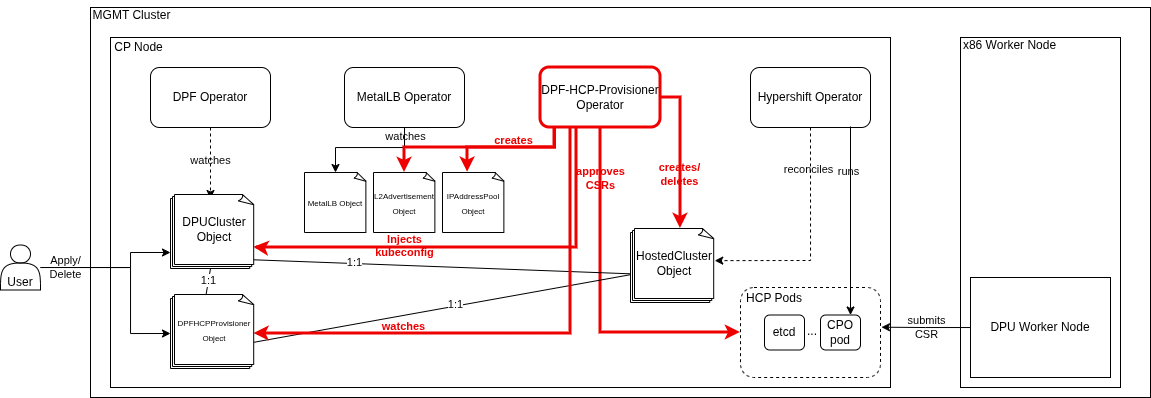

The diagram above was exported from draw.io. Its source (the exported page's mxGraphModel, read from the mxfile embedded in the PNG):
<mxGraphModel dx="1833" dy="523" grid="1" gridSize="10" guides="1" tooltips="1" connect="1" arrows="1" fold="1" page="1" pageScale="1" pageWidth="850" pageHeight="1100" math="0" shadow="0">
  <root>
    <mxCell id="0" />
    <mxCell id="1" parent="0" />
    <mxCell id="eJBku15Cn6M9Zpfmc-zQ-20" parent="1" style="rounded=0;whiteSpace=wrap;html=1;fillColor=default;align=left;" value="" vertex="1">
      <mxGeometry height="390" width="1060" x="-100" y="100" as="geometry" />
    </mxCell>
    <mxCell id="eJBku15Cn6M9Zpfmc-zQ-30" parent="1" style="rounded=0;whiteSpace=wrap;html=1;" value="" vertex="1">
      <mxGeometry height="350" width="780" x="-80" y="130" as="geometry" />
    </mxCell>
    <mxCell id="eJBku15Cn6M9Zpfmc-zQ-49" edge="1" parent="1" source="eJBku15Cn6M9Zpfmc-zQ-3" style="edgeStyle=orthogonalEdgeStyle;rounded=0;orthogonalLoop=1;jettySize=auto;html=1;dashed=1;" target="eJBku15Cn6M9Zpfmc-zQ-26" value="">
      <mxGeometry relative="1" as="geometry" />
    </mxCell>
    <mxCell id="eJBku15Cn6M9Zpfmc-zQ-53" connectable="0" parent="eJBku15Cn6M9Zpfmc-zQ-49" style="edgeLabel;html=1;align=center;verticalAlign=middle;resizable=0;points=[];labelBackgroundColor=none;" value="watches" vertex="1">
      <mxGeometry relative="1" x="-0.2878" y="2" as="geometry">
        <mxPoint x="-2" y="7" as="offset" />
      </mxGeometry>
    </mxCell>
    <mxCell id="eJBku15Cn6M9Zpfmc-zQ-3" parent="1" style="rounded=1;whiteSpace=wrap;html=1;" value="DPF Operator" vertex="1">
      <mxGeometry height="60" width="120" x="-40" y="160" as="geometry" />
    </mxCell>
    <mxCell id="eJBku15Cn6M9Zpfmc-zQ-10" edge="1" parent="1" style="edgeStyle=orthogonalEdgeStyle;rounded=0;orthogonalLoop=1;jettySize=auto;html=1;exitX=0.25;exitY=1;exitDx=0;exitDy=0;strokeWidth=3;strokeColor=#EE0000;entryX=0.992;entryY=0.754;entryDx=0;entryDy=0;entryPerimeter=0;" target="OWttFwDLO_x2ieYnFk1D-2">
      <mxGeometry relative="1" as="geometry">
        <Array as="points">
          <mxPoint x="386" y="340" />
          <mxPoint x="66" y="340" />
        </Array>
        <mxPoint x="386" y="220" as="sourcePoint" />
        <mxPoint x="66" y="340" as="targetPoint" />
      </mxGeometry>
    </mxCell>
    <mxCell id="eJBku15Cn6M9Zpfmc-zQ-11" edge="1" parent="1" source="eJBku15Cn6M9Zpfmc-zQ-4" style="edgeStyle=orthogonalEdgeStyle;rounded=0;orthogonalLoop=1;jettySize=auto;html=1;exitX=1;exitY=0.5;exitDx=0;exitDy=0;entryX=0.574;entryY=-0.001;entryDx=0;entryDy=0;entryPerimeter=0;strokeWidth=3;strokeColor=#EE0000;" target="OWttFwDLO_x2ieYnFk1D-6" value="">
      <mxGeometry relative="1" as="geometry">
        <mxPoint x="490" y="320" as="targetPoint" />
      </mxGeometry>
    </mxCell>
    <mxCell id="eJBku15Cn6M9Zpfmc-zQ-17" connectable="0" parent="eJBku15Cn6M9Zpfmc-zQ-11" style="edgeLabel;html=1;align=center;verticalAlign=middle;resizable=0;points=[];labelBackgroundColor=none;fontColor=#EE0000;fontStyle=1" value="creates/&lt;div&gt;deletes&lt;/div&gt;" vertex="1">
      <mxGeometry relative="1" x="0.0382" y="-1" as="geometry">
        <mxPoint y="18" as="offset" />
      </mxGeometry>
    </mxCell>
    <mxCell id="eJBku15Cn6M9Zpfmc-zQ-46" edge="1" parent="1" source="eJBku15Cn6M9Zpfmc-zQ-4" style="edgeStyle=orthogonalEdgeStyle;rounded=0;orthogonalLoop=1;jettySize=auto;html=1;entryX=0;entryY=0.5;entryDx=0;entryDy=0;exitX=0.5;exitY=1;exitDx=0;exitDy=0;strokeWidth=3;strokeColor=#EE0000;" target="eJBku15Cn6M9Zpfmc-zQ-41">
      <mxGeometry relative="1" as="geometry">
        <Array as="points">
          <mxPoint x="410" y="425" />
        </Array>
      </mxGeometry>
    </mxCell>
    <mxCell id="eJBku15Cn6M9Zpfmc-zQ-47" connectable="0" parent="eJBku15Cn6M9Zpfmc-zQ-46" style="edgeLabel;html=1;align=center;verticalAlign=middle;resizable=0;points=[];labelBackgroundColor=none;fontColor=#EE0000;fontStyle=1" value="approves&lt;br&gt;CSRs" vertex="1">
      <mxGeometry relative="1" x="-0.4773" y="-2" as="geometry">
        <mxPoint x="2" y="-40" as="offset" />
      </mxGeometry>
    </mxCell>
    <mxCell id="eJBku15Cn6M9Zpfmc-zQ-4" parent="1" style="rounded=1;whiteSpace=wrap;html=1;strokeColor=#EE0000;strokeWidth=3;" value="DPF-HCP-Provisioner Operator" vertex="1">
      <mxGeometry height="60" width="120" x="350" y="160" as="geometry" />
    </mxCell>
    <mxCell id="eJBku15Cn6M9Zpfmc-zQ-13" edge="1" parent="1" source="eJBku15Cn6M9Zpfmc-zQ-5" style="edgeStyle=orthogonalEdgeStyle;rounded=0;orthogonalLoop=1;jettySize=auto;html=1;entryX=1.003;entryY=0.459;entryDx=0;entryDy=0;exitX=0.5;exitY=1;exitDx=0;exitDy=0;dashed=1;entryPerimeter=0;" target="OWttFwDLO_x2ieYnFk1D-6">
      <mxGeometry relative="1" as="geometry">
        <Array as="points">
          <mxPoint x="620" y="353" />
          <mxPoint x="610" y="353" />
        </Array>
        <mxPoint x="520" y="352.5" as="targetPoint" />
      </mxGeometry>
    </mxCell>
    <mxCell id="eJBku15Cn6M9Zpfmc-zQ-14" connectable="0" parent="eJBku15Cn6M9Zpfmc-zQ-13" style="edgeLabel;html=1;align=center;verticalAlign=middle;resizable=0;points=[];labelBackgroundColor=none;" value="reconciles" vertex="1">
      <mxGeometry relative="1" x="-0.38" y="1" as="geometry">
        <mxPoint x="-3" y="-29" as="offset" />
      </mxGeometry>
    </mxCell>
    <mxCell id="eJBku15Cn6M9Zpfmc-zQ-5" parent="1" style="rounded=1;whiteSpace=wrap;html=1;" value="Hypershift Operator" vertex="1">
      <mxGeometry height="60" width="120" x="560" y="160" as="geometry" />
    </mxCell>
    <mxCell id="eJBku15Cn6M9Zpfmc-zQ-21" parent="1" style="text;html=1;align=center;verticalAlign=middle;resizable=0;points=[];autosize=1;strokeColor=none;fillColor=none;" value="MGMT Cluster" vertex="1">
      <mxGeometry height="30" width="100" x="-109" y="93" as="geometry" />
    </mxCell>
    <mxCell id="eJBku15Cn6M9Zpfmc-zQ-22" parent="1" style="shape=actor;whiteSpace=wrap;html=1;" value="&lt;div&gt;&lt;br&gt;&lt;/div&gt;&lt;div&gt;&lt;span style=&quot;background-color: transparent; color: light-dark(rgb(0, 0, 0), rgb(255, 255, 255));&quot;&gt;&lt;br&gt;&lt;/span&gt;&lt;/div&gt;&lt;div&gt;&lt;span style=&quot;background-color: transparent; color: light-dark(rgb(0, 0, 0), rgb(255, 255, 255));&quot;&gt;User&lt;/span&gt;&lt;/div&gt;" vertex="1">
      <mxGeometry height="45" width="40" x="-190" y="337.5" as="geometry" />
    </mxCell>
    <mxCell id="itLne7eh-lssY0_YnblA-6" edge="1" parent="1" source="eJBku15Cn6M9Zpfmc-zQ-26" style="rounded=0;orthogonalLoop=1;jettySize=auto;html=1;entryX=-0.003;entryY=0.59;entryDx=0;entryDy=0;entryPerimeter=0;endArrow=none;endFill=0;exitX=0.999;exitY=0.874;exitDx=0;exitDy=0;exitPerimeter=0;" target="eJBku15Cn6M9Zpfmc-zQ-27">
      <mxGeometry relative="1" as="geometry">
        <mxPoint x="60" y="353.5858681277159" as="sourcePoint" />
        <mxPoint x="443.44000000000005" y="387.96000000000004" as="targetPoint" />
      </mxGeometry>
    </mxCell>
    <mxCell id="itLne7eh-lssY0_YnblA-8" connectable="0" parent="itLne7eh-lssY0_YnblA-6" style="edgeLabel;html=1;align=center;verticalAlign=middle;resizable=0;points=[];" value="1:1" vertex="1">
      <mxGeometry relative="1" x="-0.4513" y="-1" as="geometry">
        <mxPoint y="-2" as="offset" />
      </mxGeometry>
    </mxCell>
    <mxCell id="eJBku15Cn6M9Zpfmc-zQ-26" parent="1" style="whiteSpace=wrap;html=1;shape=mxgraph.basic.document" value="&lt;div&gt;&lt;span style=&quot;background-color: transparent; color: light-dark(rgb(0, 0, 0), rgb(255, 255, 255));&quot;&gt;DPUCluster&lt;/span&gt;&lt;/div&gt;&lt;div&gt;Object&lt;/div&gt;" vertex="1">
      <mxGeometry height="70" width="80" x="-20" y="291" as="geometry" />
    </mxCell>
    <mxCell id="eJBku15Cn6M9Zpfmc-zQ-27" parent="1" style="whiteSpace=wrap;html=1;shape=mxgraph.basic.document" value="HostedCluster&lt;div&gt;Object&lt;/div&gt;" vertex="1">
      <mxGeometry height="70" width="80" x="440" y="325" as="geometry" />
    </mxCell>
    <mxCell id="eJBku15Cn6M9Zpfmc-zQ-31" parent="1" style="text;html=1;align=center;verticalAlign=middle;resizable=0;points=[];autosize=1;strokeColor=none;fillColor=none;" value="CP Node" vertex="1">
      <mxGeometry height="30" width="70" x="-87" y="125" as="geometry" />
    </mxCell>
    <mxCell id="eJBku15Cn6M9Zpfmc-zQ-32" parent="1" style="rounded=0;whiteSpace=wrap;html=1;" value="" vertex="1">
      <mxGeometry height="350" width="160" x="770" y="130" as="geometry" />
    </mxCell>
    <mxCell id="eJBku15Cn6M9Zpfmc-zQ-33" parent="1" style="text;html=1;align=center;verticalAlign=middle;resizable=0;points=[];autosize=1;strokeColor=none;fillColor=none;" value="x86 Worker Node" vertex="1">
      <mxGeometry height="30" width="120" x="759" y="123" as="geometry" />
    </mxCell>
    <mxCell id="eJBku15Cn6M9Zpfmc-zQ-38" edge="1" parent="1" source="eJBku15Cn6M9Zpfmc-zQ-34" style="edgeStyle=orthogonalEdgeStyle;rounded=0;orthogonalLoop=1;jettySize=auto;html=1;entryX=1.007;entryY=0.441;entryDx=0;entryDy=0;entryPerimeter=0;" target="eJBku15Cn6M9Zpfmc-zQ-41" value="">
      <mxGeometry relative="1" as="geometry">
        <mxPoint x="700" y="420" as="targetPoint" />
      </mxGeometry>
    </mxCell>
    <mxCell id="eJBku15Cn6M9Zpfmc-zQ-39" connectable="0" parent="eJBku15Cn6M9Zpfmc-zQ-38" style="edgeLabel;html=1;align=center;verticalAlign=middle;resizable=0;points=[];labelBackgroundColor=none;" value="submits&lt;div&gt;CSR&lt;/div&gt;" vertex="1">
      <mxGeometry relative="1" x="-0.1" y="4" as="geometry">
        <mxPoint x="-4" y="-4" as="offset" />
      </mxGeometry>
    </mxCell>
    <mxCell id="eJBku15Cn6M9Zpfmc-zQ-34" parent="1" style="rounded=0;whiteSpace=wrap;html=1;" value="DPU Worker Node" vertex="1">
      <mxGeometry height="100" width="140" x="780" y="370" as="geometry" />
    </mxCell>
    <mxCell id="eJBku15Cn6M9Zpfmc-zQ-36" edge="1" parent="1" style="edgeStyle=orthogonalEdgeStyle;rounded=0;orthogonalLoop=1;jettySize=auto;html=1;entryX=0.75;entryY=0;entryDx=0;entryDy=0;" target="eJBku15Cn6M9Zpfmc-zQ-42">
      <mxGeometry relative="1" as="geometry">
        <Array as="points">
          <mxPoint x="660" y="219" />
        </Array>
        <mxPoint x="660" y="219" as="sourcePoint" />
        <mxPoint x="660" y="325" as="targetPoint" />
      </mxGeometry>
    </mxCell>
    <mxCell id="eJBku15Cn6M9Zpfmc-zQ-37" connectable="0" parent="eJBku15Cn6M9Zpfmc-zQ-36" style="edgeLabel;html=1;align=center;verticalAlign=middle;resizable=0;points=[];labelBackgroundColor=none;" value="runs" vertex="1">
      <mxGeometry relative="1" x="-0.2848" as="geometry">
        <mxPoint x="-2" y="-23" as="offset" />
      </mxGeometry>
    </mxCell>
    <mxCell id="eJBku15Cn6M9Zpfmc-zQ-41" parent="1" style="rounded=1;whiteSpace=wrap;html=1;dashed=1;fillColor=none;" value="" vertex="1">
      <mxGeometry height="90" width="140" x="550" y="380" as="geometry" />
    </mxCell>
    <mxCell id="eJBku15Cn6M9Zpfmc-zQ-42" parent="1" style="rounded=1;whiteSpace=wrap;html=1;" value="CPO pod" vertex="1">
      <mxGeometry height="35" width="40" x="630" y="407.5" as="geometry" />
    </mxCell>
    <mxCell id="eJBku15Cn6M9Zpfmc-zQ-44" parent="1" style="text;html=1;align=center;verticalAlign=middle;whiteSpace=wrap;rounded=0;" value="HCP Pods" vertex="1">
      <mxGeometry height="30" width="60" x="554" y="376" as="geometry" />
    </mxCell>
    <mxCell id="eJBku15Cn6M9Zpfmc-zQ-54" parent="1" style="rounded=1;whiteSpace=wrap;html=1;" value="etcd" vertex="1">
      <mxGeometry height="35" width="40" x="574" y="407.5" as="geometry" />
    </mxCell>
    <mxCell id="eJBku15Cn6M9Zpfmc-zQ-55" parent="1" style="text;html=1;align=center;verticalAlign=middle;whiteSpace=wrap;rounded=0;" value="..." vertex="1">
      <mxGeometry height="30" width="60" x="592" y="409" as="geometry" />
    </mxCell>
    <mxCell id="_QnPH8CloZyyXYlVuah_-3" edge="1" parent="1" source="eJBku15Cn6M9Zpfmc-zQ-22" style="edgeStyle=orthogonalEdgeStyle;rounded=0;orthogonalLoop=1;jettySize=auto;html=1;">
      <mxGeometry relative="1" as="geometry">
        <Array as="points">
          <mxPoint x="-60" y="360" />
          <mxPoint x="-60" y="345" />
        </Array>
        <mxPoint x="-20" y="345" as="targetPoint" />
      </mxGeometry>
    </mxCell>
    <mxCell id="_QnPH8CloZyyXYlVuah_-4" connectable="0" parent="_QnPH8CloZyyXYlVuah_-3" style="edgeLabel;html=1;align=center;verticalAlign=middle;resizable=0;points=[];labelBackgroundColor=none;" value="Apply/&lt;div&gt;Delete&lt;/div&gt;" vertex="1">
      <mxGeometry relative="1" x="-0.1357" y="-1" as="geometry">
        <mxPoint x="-38" y="-1" as="offset" />
      </mxGeometry>
    </mxCell>
    <mxCell id="_QnPH8CloZyyXYlVuah_-5" parent="1" style="whiteSpace=wrap;html=1;shape=mxgraph.basic.document" value="&lt;div&gt;&lt;span style=&quot;background-color: transparent; color: light-dark(rgb(0, 0, 0), rgb(255, 255, 255));&quot;&gt;&lt;font style=&quot;font-size: 10px;&quot;&gt;DPFHCPBridge&lt;/font&gt;&lt;/span&gt;&lt;/div&gt;&lt;div&gt;&lt;span style=&quot;background-color: transparent; color: light-dark(rgb(0, 0, 0), rgb(255, 255, 255));&quot;&gt;&lt;font style=&quot;font-size: 10px;&quot;&gt;Object&lt;/font&gt;&lt;/span&gt;&lt;/div&gt;" vertex="1">
      <mxGeometry height="70" width="80" x="-20" y="391" as="geometry" />
    </mxCell>
    <mxCell id="_QnPH8CloZyyXYlVuah_-6" edge="1" parent="1" style="edgeStyle=orthogonalEdgeStyle;rounded=0;orthogonalLoop=1;jettySize=auto;html=1;entryX=0;entryY=0.5;entryDx=0;entryDy=0;entryPerimeter=0;" target="_QnPH8CloZyyXYlVuah_-5">
      <mxGeometry relative="1" as="geometry">
        <Array as="points">
          <mxPoint x="-60" y="360" />
          <mxPoint x="-60" y="426" />
        </Array>
        <mxPoint x="-150" y="360" as="sourcePoint" />
      </mxGeometry>
    </mxCell>
    <mxCell id="_QnPH8CloZyyXYlVuah_-8" connectable="0" parent="1" style="edgeLabel;html=1;align=center;verticalAlign=middle;resizable=0;points=[];labelBackgroundColor=none;fontColor=#EE0000;fontStyle=1" value="watches" vertex="1">
      <mxGeometry x="223" y="431" as="geometry">
        <mxPoint x="-10" y="-12" as="offset" />
      </mxGeometry>
    </mxCell>
    <mxCell id="_QnPH8CloZyyXYlVuah_-9" connectable="0" parent="1" style="edgeLabel;html=1;align=center;verticalAlign=middle;resizable=0;points=[];labelBackgroundColor=none;" value="&lt;font style=&quot;color: rgb(238, 0, 0);&quot;&gt;&lt;b&gt;&lt;br&gt;&lt;/b&gt;&lt;/font&gt;&lt;div&gt;&lt;font style=&quot;color: rgb(238, 0, 0);&quot;&gt;&lt;b&gt;Injects&lt;/b&gt;&lt;/font&gt;&lt;/div&gt;&lt;div&gt;&lt;font style=&quot;color: rgb(238, 0, 0);&quot;&gt;&lt;b&gt;kubeconfig&lt;/b&gt;&lt;/font&gt;&lt;/div&gt;" vertex="1">
      <mxGeometry x="214" y="332" as="geometry" />
    </mxCell>
    <mxCell id="itLne7eh-lssY0_YnblA-3" edge="1" parent="1" source="_QnPH8CloZyyXYlVuah_-16" style="edgeStyle=orthogonalEdgeStyle;rounded=0;orthogonalLoop=1;jettySize=auto;html=1;">
      <mxGeometry relative="1" as="geometry">
        <mxPoint x="214" y="260" as="targetPoint" />
      </mxGeometry>
    </mxCell>
    <mxCell id="itLne7eh-lssY0_YnblA-4" connectable="0" parent="itLne7eh-lssY0_YnblA-3" style="edgeLabel;html=1;align=center;verticalAlign=middle;resizable=0;points=[];labelBackgroundColor=none;" value="&lt;span&gt;watches&lt;/span&gt;" vertex="1">
      <mxGeometry relative="1" x="-0.7286" y="-1" as="geometry">
        <mxPoint x="2" y="3" as="offset" />
      </mxGeometry>
    </mxCell>
    <mxCell id="_QnPH8CloZyyXYlVuah_-16" parent="1" style="rounded=1;whiteSpace=wrap;html=1;" value="MetalLB Operator" vertex="1">
      <mxGeometry height="60" width="120" x="154" y="160" as="geometry" />
    </mxCell>
    <mxCell id="_QnPH8CloZyyXYlVuah_-17" parent="1" style="whiteSpace=wrap;html=1;shape=mxgraph.basic.document" value="&lt;div&gt;&lt;font style=&quot;font-size: 8px;&quot;&gt;MetalLB Object&lt;/font&gt;&lt;/div&gt;" vertex="1">
      <mxGeometry height="60" width="62" x="114" y="265" as="geometry" />
    </mxCell>
    <mxCell id="_QnPH8CloZyyXYlVuah_-18" parent="1" style="whiteSpace=wrap;html=1;shape=mxgraph.basic.document" value="&lt;div&gt;&lt;font style=&quot;font-size: 8px;&quot;&gt;L2Advertisement Object&lt;/font&gt;&lt;/div&gt;" vertex="1">
      <mxGeometry height="60" width="62" x="183" y="265" as="geometry" />
    </mxCell>
    <mxCell id="_QnPH8CloZyyXYlVuah_-19" parent="1" style="whiteSpace=wrap;html=1;shape=mxgraph.basic.document" value="&lt;div&gt;&lt;font style=&quot;font-size: 8px;&quot;&gt;IPAddressPool Object&lt;/font&gt;&lt;/div&gt;" vertex="1">
      <mxGeometry height="60" width="62" x="252" y="265" as="geometry" />
    </mxCell>
    <mxCell id="itLne7eh-lssY0_YnblA-1" edge="1" parent="1" style="edgeStyle=orthogonalEdgeStyle;rounded=0;orthogonalLoop=1;jettySize=auto;html=1;exitX=0.12;exitY=1.005;exitDx=0;exitDy=0;exitPerimeter=0;strokeWidth=3;strokeColor=#EE0000;entryX=0.405;entryY=-0.005;entryDx=0;entryDy=0;entryPerimeter=0;" target="_QnPH8CloZyyXYlVuah_-19">
      <mxGeometry relative="1" as="geometry">
        <Array as="points">
          <mxPoint x="364" y="240" />
          <mxPoint x="277" y="240" />
        </Array>
        <mxPoint x="364" y="220" as="sourcePoint" />
        <mxPoint x="214" y="265" as="targetPoint" />
      </mxGeometry>
    </mxCell>
    <mxCell id="itLne7eh-lssY0_YnblA-7" edge="1" parent="1" source="eJBku15Cn6M9Zpfmc-zQ-27" style="rounded=0;orthogonalLoop=1;jettySize=auto;html=1;entryX=0.971;entryY=0.64;entryDx=0;entryDy=0;entryPerimeter=0;endArrow=none;endFill=0;" target="_QnPH8CloZyyXYlVuah_-5">
      <mxGeometry relative="1" as="geometry" />
    </mxCell>
    <mxCell id="itLne7eh-lssY0_YnblA-9" connectable="0" parent="1" style="edgeLabel;html=1;align=center;verticalAlign=middle;resizable=0;points=[];" value="1:1" vertex="1">
      <mxGeometry x="154" y="366" as="geometry">
        <mxPoint x="111" y="31" as="offset" />
      </mxGeometry>
    </mxCell>
    <mxCell id="_QnPH8CloZyyXYlVuah_-7" edge="1" parent="1" source="eJBku15Cn6M9Zpfmc-zQ-4" style="edgeStyle=orthogonalEdgeStyle;rounded=0;orthogonalLoop=1;jettySize=auto;html=1;exitX=0.25;exitY=1;exitDx=0;exitDy=0;entryX=0.993;entryY=0.557;entryDx=0;entryDy=0;entryPerimeter=0;strokeColor=#EE0000;strokeWidth=3;" target="OWttFwDLO_x2ieYnFk1D-4">
      <mxGeometry relative="1" as="geometry">
        <Array as="points" />
      </mxGeometry>
    </mxCell>
    <mxCell id="itLne7eh-lssY0_YnblA-10" edge="1" parent="1" source="eJBku15Cn6M9Zpfmc-zQ-26" style="rounded=0;orthogonalLoop=1;jettySize=auto;html=1;entryX=0.436;entryY=0.003;entryDx=0;entryDy=0;entryPerimeter=0;endArrow=none;endFill=0;exitX=0.5;exitY=1;exitDx=0;exitDy=0;exitPerimeter=0;" target="_QnPH8CloZyyXYlVuah_-5">
      <mxGeometry relative="1" as="geometry">
        <mxPoint x="100" y="380" as="sourcePoint" />
        <mxPoint x="483" y="384" as="targetPoint" />
      </mxGeometry>
    </mxCell>
    <mxCell id="itLne7eh-lssY0_YnblA-11" connectable="0" parent="itLne7eh-lssY0_YnblA-10" style="edgeLabel;html=1;align=center;verticalAlign=middle;resizable=0;points=[];" value="1:1" vertex="1">
      <mxGeometry relative="1" x="-0.4513" y="-1" as="geometry">
        <mxPoint y="4" as="offset" />
      </mxGeometry>
    </mxCell>
    <mxCell id="OWttFwDLO_x2ieYnFk1D-1" parent="1" style="whiteSpace=wrap;html=1;shape=mxgraph.basic.document" value="&lt;div&gt;&lt;span style=&quot;background-color: transparent; color: light-dark(rgb(0, 0, 0), rgb(255, 255, 255));&quot;&gt;DPUCluster&lt;/span&gt;&lt;/div&gt;&lt;div&gt;Object&lt;/div&gt;" vertex="1">
      <mxGeometry height="70" width="80" x="-18" y="289" as="geometry" />
    </mxCell>
    <mxCell id="OWttFwDLO_x2ieYnFk1D-2" parent="1" style="whiteSpace=wrap;html=1;shape=mxgraph.basic.document" value="&lt;div&gt;&lt;span style=&quot;background-color: transparent; color: light-dark(rgb(0, 0, 0), rgb(255, 255, 255));&quot;&gt;DPUCluster&lt;/span&gt;&lt;/div&gt;&lt;div&gt;Object&lt;/div&gt;" vertex="1">
      <mxGeometry height="70" width="80" x="-16" y="287" as="geometry" />
    </mxCell>
    <mxCell id="OWttFwDLO_x2ieYnFk1D-3" parent="1" style="whiteSpace=wrap;html=1;shape=mxgraph.basic.document" value="&lt;div&gt;&lt;span style=&quot;background-color: transparent; color: light-dark(rgb(0, 0, 0), rgb(255, 255, 255));&quot;&gt;&lt;font style=&quot;font-size: 10px;&quot;&gt;DPFHCPBridge&lt;/font&gt;&lt;/span&gt;&lt;/div&gt;&lt;div&gt;&lt;span style=&quot;background-color: transparent; color: light-dark(rgb(0, 0, 0), rgb(255, 255, 255));&quot;&gt;&lt;font style=&quot;font-size: 10px;&quot;&gt;Object&lt;/font&gt;&lt;/span&gt;&lt;/div&gt;" vertex="1">
      <mxGeometry height="70" width="80" x="-18" y="389" as="geometry" />
    </mxCell>
    <mxCell id="OWttFwDLO_x2ieYnFk1D-4" parent="1" style="whiteSpace=wrap;html=1;shape=mxgraph.basic.document" value="&lt;div&gt;&lt;span style=&quot;background-color: transparent; color: light-dark(rgb(0, 0, 0), rgb(255, 255, 255));&quot;&gt;&lt;font style=&quot;font-size: 8px;&quot;&gt;DPFHCPProvisioner&lt;/font&gt;&lt;/span&gt;&lt;/div&gt;&lt;div&gt;&lt;span style=&quot;background-color: transparent; color: light-dark(rgb(0, 0, 0), rgb(255, 255, 255));&quot;&gt;&lt;font style=&quot;font-size: 8px;&quot;&gt;Object&lt;/font&gt;&lt;/span&gt;&lt;/div&gt;" vertex="1">
      <mxGeometry height="70" width="80" x="-16" y="387" as="geometry" />
    </mxCell>
    <mxCell id="OWttFwDLO_x2ieYnFk1D-5" parent="1" style="whiteSpace=wrap;html=1;shape=mxgraph.basic.document" value="HostedCluster&lt;div&gt;Object&lt;/div&gt;" vertex="1">
      <mxGeometry height="70" width="80" x="442" y="323" as="geometry" />
    </mxCell>
    <mxCell id="OWttFwDLO_x2ieYnFk1D-6" parent="1" style="whiteSpace=wrap;html=1;shape=mxgraph.basic.document" value="HostedCluster&lt;div&gt;Object&lt;/div&gt;" vertex="1">
      <mxGeometry height="70" width="80" x="444" y="321" as="geometry" />
    </mxCell>
    <mxCell id="OWttFwDLO_x2ieYnFk1D-7" edge="1" parent="1" source="_QnPH8CloZyyXYlVuah_-16" style="edgeStyle=orthogonalEdgeStyle;rounded=0;orthogonalLoop=1;jettySize=auto;html=1;entryX=0.5;entryY=0;entryDx=0;entryDy=0;entryPerimeter=0;" target="_QnPH8CloZyyXYlVuah_-17">
      <mxGeometry relative="1" as="geometry">
        <Array as="points">
          <mxPoint x="214" y="240" />
          <mxPoint x="145" y="240" />
        </Array>
      </mxGeometry>
    </mxCell>
    <mxCell id="_QnPH8CloZyyXYlVuah_-29" edge="1" parent="1" source="eJBku15Cn6M9Zpfmc-zQ-4" style="edgeStyle=orthogonalEdgeStyle;rounded=0;orthogonalLoop=1;jettySize=auto;html=1;entryX=0.5;entryY=0;entryDx=0;entryDy=0;entryPerimeter=0;exitX=0.12;exitY=1.005;exitDx=0;exitDy=0;exitPerimeter=0;strokeWidth=3;strokeColor=#EE0000;" target="_QnPH8CloZyyXYlVuah_-18">
      <mxGeometry relative="1" as="geometry">
        <Array as="points">
          <mxPoint x="364" y="240" />
          <mxPoint x="214" y="240" />
        </Array>
      </mxGeometry>
    </mxCell>
    <mxCell id="_QnPH8CloZyyXYlVuah_-31" connectable="0" parent="_QnPH8CloZyyXYlVuah_-29" style="edgeLabel;html=1;align=center;verticalAlign=middle;resizable=0;points=[];labelBackgroundColor=none;fontColor=#EE0000;fontStyle=1" value="creates" vertex="1">
      <mxGeometry relative="1" x="-0.3291" as="geometry">
        <mxPoint x="4" y="-7" as="offset" />
      </mxGeometry>
    </mxCell>
  </root>
</mxGraphModel>